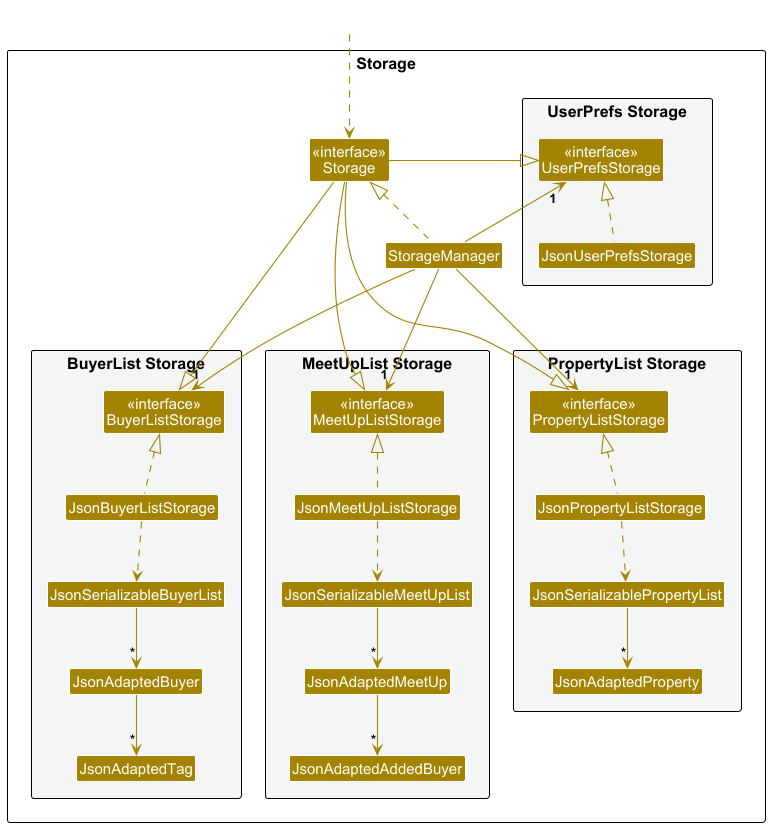

The diagram above was rendered by PlantUML. Its source (embedded in the PNG):
@startuml
!include style.puml
skinparam arrowThickness 1.1
skinparam arrowColor STORAGE_COLOR
skinparam classBackgroundColor STORAGE_COLOR

package Storage as StoragePackage {

package "UserPrefs Storage" #F4F6F6{
Class "<<interface>>\nUserPrefsStorage" as UserPrefsStorage
Class JsonUserPrefsStorage
}

Class "<<interface>>\nStorage" as Storage
Class StorageManager

package "BuyerList Storage" #F4F6F6{
Class "<<interface>>\nBuyerListStorage" as BuyerListStorage
Class JsonBuyerListStorage
Class JsonSerializableBuyerList
Class JsonAdaptedBuyer
Class JsonAdaptedTag
}

package "PropertyList Storage" #F4F6F6{
Class "<<interface>>\nPropertyListStorage" as PropertyListStorage
Class JsonPropertyListStorage
Class JsonSerializablePropertyList
Class JsonAdaptedProperty
}

package "MeetUpList Storage" #F4F6F6{
Class "<<interface>>\nMeetUpListStorage" as MeetUpListStorage
Class JsonMeetUpListStorage
Class JsonSerializableMeetUpList
Class JsonAdaptedMeetUp
Class JsonAdaptedAddedBuyer
}

}

Class HiddenOutside #FFFFFF
HiddenOutside ..> Storage

StorageManager .up.|> Storage
StorageManager -up-> "1" UserPrefsStorage
StorageManager -down--> "1" BuyerListStorage
StorageManager -down--> "1" PropertyListStorage
StorageManager -down--> "1" MeetUpListStorage

Storage -left--|> UserPrefsStorage
Storage -down--|> BuyerListStorage
Storage -down--|> PropertyListStorage
Storage -down--|> MeetUpListStorage

JsonUserPrefsStorage .up.|> UserPrefsStorage
JsonBuyerListStorage .up.|> BuyerListStorage
JsonMeetUpListStorage .up.|> MeetUpListStorage
JsonPropertyListStorage .up.|> PropertyListStorage
JsonBuyerListStorage ..> JsonSerializableBuyerList
JsonMeetUpListStorage ..> JsonSerializableMeetUpList
JsonPropertyListStorage ..> JsonSerializablePropertyList
JsonSerializableBuyerList --> "*" JsonAdaptedBuyer
JsonSerializableMeetUpList --> "*" JsonAdaptedMeetUp
JsonSerializablePropertyList --> "*" JsonAdaptedProperty
JsonAdaptedBuyer --> "*" JsonAdaptedTag
JsonAdaptedMeetUp --> "*" JsonAdaptedAddedBuyer

'Force relative postions
BuyerListStorage -right[hidden]- MeetUpListStorage
MeetUpListStorage -right[hidden]- PropertyListStorage
@enduml